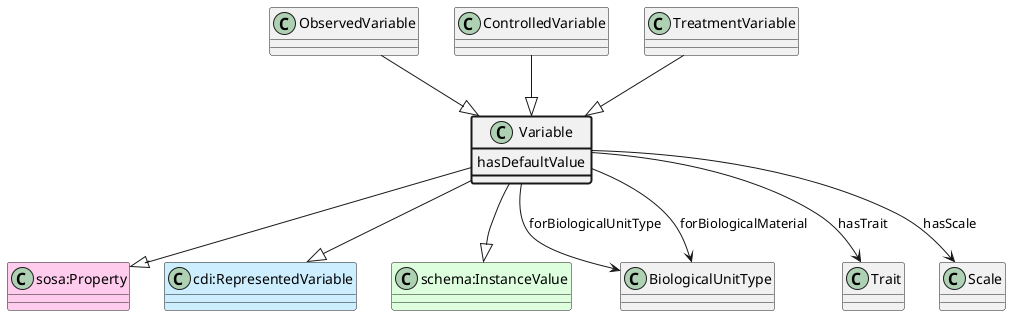

The diagram above was rendered by PlantUML. Its source (embedded in the PNG):
@startuml
class Variable  #line.bold
class "sosa:Property" #FFCCEE 
Variable --|> "sosa:Property"
class "cdi:RepresentedVariable" #CCEEFF 
Variable --|> "cdi:RepresentedVariable"
class "schema:InstanceValue" #DDFFDD 
Variable --|> "schema:InstanceValue"
class Variable #line.bold {
    hasDefaultValue
}
class BiologicalUnitType 
Variable --> BiologicalUnitType : forBiologicalUnitType
class BiologicalUnitType 
Variable --> BiologicalUnitType : forBiologicalMaterial
class Trait 
Variable --> Trait : hasTrait
class Scale 
Variable --> Scale : hasScale
class ObservedVariable 
ObservedVariable --|> Variable
class ControlledVariable 
ControlledVariable --|> Variable
class TreatmentVariable 
TreatmentVariable --|> Variable
@enduml